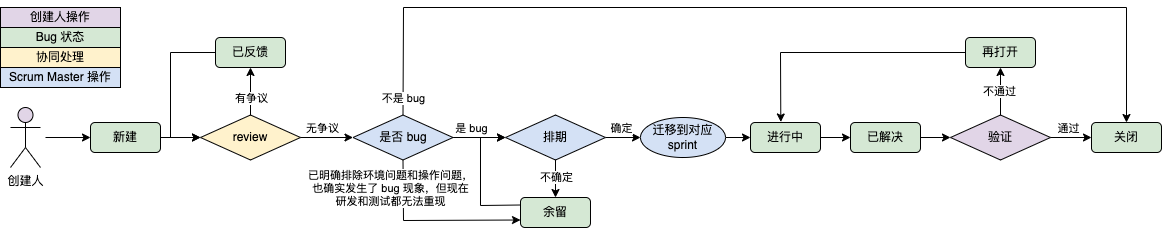

The diagram above was exported from draw.io. Its source (the exported page's mxGraphModel, read from the mxfile embedded in the PNG):
<mxGraphModel dx="1186" dy="796" grid="1" gridSize="10" guides="1" tooltips="1" connect="1" arrows="1" fold="1" page="1" pageScale="1" pageWidth="827" pageHeight="1169" math="0" shadow="0">
  <root>
    <mxCell id="0" />
    <mxCell id="1" parent="0" />
    <mxCell id="1Ac75Z1v_1QD4VG5n3Ug-1" value="新建" style="rounded=1;whiteSpace=wrap;html=1;fillColor=#D5E8D4;" vertex="1" parent="1">
      <mxGeometry x="170" y="215" width="70" height="30" as="geometry" />
    </mxCell>
    <mxCell id="1Ac75Z1v_1QD4VG5n3Ug-20" value="" style="endArrow=classic;html=1;rounded=0;exitX=1;exitY=0.5;exitDx=0;exitDy=0;entryX=0;entryY=0.5;entryDx=0;entryDy=0;" edge="1" parent="1" source="1Ac75Z1v_1QD4VG5n3Ug-1" target="1Ac75Z1v_1QD4VG5n3Ug-25">
      <mxGeometry width="50" height="50" relative="1" as="geometry">
        <mxPoint x="525" y="435" as="sourcePoint" />
        <mxPoint x="275" y="230" as="targetPoint" />
      </mxGeometry>
    </mxCell>
    <mxCell id="1Ac75Z1v_1QD4VG5n3Ug-24" value="" style="endArrow=classic;html=1;rounded=0;exitX=1;exitY=0.5;exitDx=0;exitDy=0;entryX=0;entryY=0.5;entryDx=0;entryDy=0;" edge="1" parent="1" target="1Ac75Z1v_1QD4VG5n3Ug-1">
      <mxGeometry width="50" height="50" relative="1" as="geometry">
        <mxPoint x="125" y="230" as="sourcePoint" />
        <mxPoint x="495" y="375" as="targetPoint" />
      </mxGeometry>
    </mxCell>
    <mxCell id="1Ac75Z1v_1QD4VG5n3Ug-25" value="review" style="rhombus;whiteSpace=wrap;html=1;fillColor=#FFF2CC;" vertex="1" parent="1">
      <mxGeometry x="280" y="207.5" width="100" height="45" as="geometry" />
    </mxCell>
    <mxCell id="1Ac75Z1v_1QD4VG5n3Ug-26" value="" style="endArrow=classic;html=1;rounded=0;exitX=0.5;exitY=0;exitDx=0;exitDy=0;" edge="1" parent="1" source="1Ac75Z1v_1QD4VG5n3Ug-25">
      <mxGeometry width="50" height="50" relative="1" as="geometry">
        <mxPoint x="400" y="260" as="sourcePoint" />
        <mxPoint x="330" y="160" as="targetPoint" />
      </mxGeometry>
    </mxCell>
    <mxCell id="1Ac75Z1v_1QD4VG5n3Ug-27" value="有争议" style="edgeLabel;html=1;align=center;verticalAlign=middle;resizable=0;points=[];" vertex="1" connectable="0" parent="1Ac75Z1v_1QD4VG5n3Ug-26">
      <mxGeometry x="-0.2632" y="-1" relative="1" as="geometry">
        <mxPoint x="-1" as="offset" />
      </mxGeometry>
    </mxCell>
    <mxCell id="1Ac75Z1v_1QD4VG5n3Ug-28" value="已反馈" style="rounded=1;whiteSpace=wrap;html=1;fillColor=#D5E8D4;" vertex="1" parent="1">
      <mxGeometry x="295" y="130" width="70" height="30" as="geometry" />
    </mxCell>
    <mxCell id="1Ac75Z1v_1QD4VG5n3Ug-31" value="创建人" style="shape=umlActor;verticalLabelPosition=bottom;verticalAlign=top;html=1;outlineConnect=0;fillColor=#E1D5E7;" vertex="1" parent="1">
      <mxGeometry x="90" y="200" width="30" height="60" as="geometry" />
    </mxCell>
    <mxCell id="1Ac75Z1v_1QD4VG5n3Ug-33" value="进行中" style="rounded=1;whiteSpace=wrap;html=1;fillColor=#D5E8D4;" vertex="1" parent="1">
      <mxGeometry x="830" y="215" width="70" height="30" as="geometry" />
    </mxCell>
    <mxCell id="1Ac75Z1v_1QD4VG5n3Ug-35" value="已解决" style="rounded=1;whiteSpace=wrap;html=1;fillColor=#D5E8D4;" vertex="1" parent="1">
      <mxGeometry x="930" y="215" width="70" height="30" as="geometry" />
    </mxCell>
    <mxCell id="1Ac75Z1v_1QD4VG5n3Ug-42" value="" style="endArrow=classic;html=1;rounded=0;exitX=1;exitY=0.5;exitDx=0;exitDy=0;entryX=0;entryY=0.5;entryDx=0;entryDy=0;" edge="1" parent="1" source="1Ac75Z1v_1QD4VG5n3Ug-33" target="1Ac75Z1v_1QD4VG5n3Ug-35">
      <mxGeometry width="50" height="50" relative="1" as="geometry">
        <mxPoint x="330" y="340" as="sourcePoint" />
        <mxPoint x="330" y="400" as="targetPoint" />
      </mxGeometry>
    </mxCell>
    <mxCell id="1Ac75Z1v_1QD4VG5n3Ug-53" value="" style="endArrow=classic;html=1;rounded=0;exitX=1;exitY=0.5;exitDx=0;exitDy=0;" edge="1" parent="1" source="1Ac75Z1v_1QD4VG5n3Ug-69" target="1Ac75Z1v_1QD4VG5n3Ug-70">
      <mxGeometry width="50" height="50" relative="1" as="geometry">
        <mxPoint x="490" y="340" as="sourcePoint" />
        <mxPoint x="490" y="380" as="targetPoint" />
      </mxGeometry>
    </mxCell>
    <mxCell id="1Ac75Z1v_1QD4VG5n3Ug-56" value="" style="endArrow=classic;html=1;rounded=0;exitX=1;exitY=0.5;exitDx=0;exitDy=0;entryX=0;entryY=0.5;entryDx=0;entryDy=0;" edge="1" parent="1" source="1Ac75Z1v_1QD4VG5n3Ug-70" target="1Ac75Z1v_1QD4VG5n3Ug-33">
      <mxGeometry width="50" height="50" relative="1" as="geometry">
        <mxPoint x="490" y="420" as="sourcePoint" />
        <mxPoint x="490" y="450" as="targetPoint" />
      </mxGeometry>
    </mxCell>
    <mxCell id="1Ac75Z1v_1QD4VG5n3Ug-58" value="" style="endArrow=classic;html=1;rounded=0;exitX=0;exitY=0.5;exitDx=0;exitDy=0;entryX=0;entryY=0.5;entryDx=0;entryDy=0;" edge="1" parent="1" source="1Ac75Z1v_1QD4VG5n3Ug-28" target="1Ac75Z1v_1QD4VG5n3Ug-25">
      <mxGeometry width="50" height="50" relative="1" as="geometry">
        <mxPoint x="390" y="400" as="sourcePoint" />
        <mxPoint x="440" y="350" as="targetPoint" />
        <Array as="points">
          <mxPoint x="250" y="145" />
          <mxPoint x="250" y="230" />
        </Array>
      </mxGeometry>
    </mxCell>
    <mxCell id="1Ac75Z1v_1QD4VG5n3Ug-59" value="" style="endArrow=classic;html=1;rounded=0;exitX=1;exitY=0.5;exitDx=0;exitDy=0;entryX=0;entryY=0.5;entryDx=0;entryDy=0;" edge="1" parent="1" source="1Ac75Z1v_1QD4VG5n3Ug-25" target="1Ac75Z1v_1QD4VG5n3Ug-68">
      <mxGeometry width="50" height="50" relative="1" as="geometry">
        <mxPoint x="330" y="252.5" as="sourcePoint" />
        <mxPoint x="440" y="230" as="targetPoint" />
      </mxGeometry>
    </mxCell>
    <mxCell id="1Ac75Z1v_1QD4VG5n3Ug-60" value="无争议" style="edgeLabel;html=1;align=center;verticalAlign=middle;resizable=0;points=[];" vertex="1" connectable="0" parent="1Ac75Z1v_1QD4VG5n3Ug-59">
      <mxGeometry x="-0.2174" relative="1" as="geometry">
        <mxPoint y="-10" as="offset" />
      </mxGeometry>
    </mxCell>
    <mxCell id="1Ac75Z1v_1QD4VG5n3Ug-62" value="" style="endArrow=classic;html=1;rounded=0;exitX=1;exitY=0.5;exitDx=0;exitDy=0;entryX=0;entryY=0.5;entryDx=0;entryDy=0;" edge="1" parent="1" source="1Ac75Z1v_1QD4VG5n3Ug-68" target="1Ac75Z1v_1QD4VG5n3Ug-69">
      <mxGeometry width="50" height="50" relative="1" as="geometry">
        <mxPoint x="540" y="228.75" as="sourcePoint" />
        <mxPoint x="530" y="300" as="targetPoint" />
      </mxGeometry>
    </mxCell>
    <mxCell id="1Ac75Z1v_1QD4VG5n3Ug-63" value="是 bug" style="edgeLabel;html=1;align=center;verticalAlign=middle;resizable=0;points=[];" vertex="1" connectable="0" parent="1Ac75Z1v_1QD4VG5n3Ug-62">
      <mxGeometry x="-0.4667" y="1" relative="1" as="geometry">
        <mxPoint x="4" y="-9" as="offset" />
      </mxGeometry>
    </mxCell>
    <mxCell id="1Ac75Z1v_1QD4VG5n3Ug-67" value="确定" style="edgeLabel;html=1;align=center;verticalAlign=middle;resizable=0;points=[];" vertex="1" connectable="0" parent="1">
      <mxGeometry x="700" y="220" as="geometry" />
    </mxCell>
    <mxCell id="1Ac75Z1v_1QD4VG5n3Ug-68" value="是否 bug" style="rhombus;whiteSpace=wrap;html=1;fillColor=#D4E1F5;" vertex="1" parent="1">
      <mxGeometry x="432.5" y="207.5" width="100" height="45" as="geometry" />
    </mxCell>
    <mxCell id="1Ac75Z1v_1QD4VG5n3Ug-69" value="排期" style="rhombus;whiteSpace=wrap;html=1;fillColor=#D4E1F5;" vertex="1" parent="1">
      <mxGeometry x="585" y="207.5" width="100" height="45" as="geometry" />
    </mxCell>
    <mxCell id="1Ac75Z1v_1QD4VG5n3Ug-70" value="迁移到对应 sprint" style="ellipse;whiteSpace=wrap;html=1;fillColor=#D4E1F5;" vertex="1" parent="1">
      <mxGeometry x="720" y="210" width="85" height="40" as="geometry" />
    </mxCell>
    <mxCell id="1Ac75Z1v_1QD4VG5n3Ug-72" value="验证" style="rhombus;whiteSpace=wrap;html=1;fillColor=#E1D5E7;" vertex="1" parent="1">
      <mxGeometry x="1030" y="207.5" width="100" height="45" as="geometry" />
    </mxCell>
    <mxCell id="1Ac75Z1v_1QD4VG5n3Ug-73" value="" style="endArrow=classic;html=1;rounded=0;exitX=1;exitY=0.5;exitDx=0;exitDy=0;entryX=0;entryY=0.5;entryDx=0;entryDy=0;" edge="1" parent="1" source="1Ac75Z1v_1QD4VG5n3Ug-35" target="1Ac75Z1v_1QD4VG5n3Ug-72">
      <mxGeometry width="50" height="50" relative="1" as="geometry">
        <mxPoint x="540" y="400" as="sourcePoint" />
        <mxPoint x="590" y="350" as="targetPoint" />
      </mxGeometry>
    </mxCell>
    <mxCell id="1Ac75Z1v_1QD4VG5n3Ug-76" value="再打开" style="rounded=1;whiteSpace=wrap;html=1;fillColor=#D5E8D4;" vertex="1" parent="1">
      <mxGeometry x="1045" y="130" width="70" height="30" as="geometry" />
    </mxCell>
    <mxCell id="1Ac75Z1v_1QD4VG5n3Ug-77" value="" style="endArrow=classic;html=1;rounded=0;exitX=0.5;exitY=0;exitDx=0;exitDy=0;entryX=0.5;entryY=1;entryDx=0;entryDy=0;" edge="1" parent="1" source="1Ac75Z1v_1QD4VG5n3Ug-72" target="1Ac75Z1v_1QD4VG5n3Ug-76">
      <mxGeometry width="50" height="50" relative="1" as="geometry">
        <mxPoint x="660" y="310" as="sourcePoint" />
        <mxPoint x="710" y="260" as="targetPoint" />
      </mxGeometry>
    </mxCell>
    <mxCell id="1Ac75Z1v_1QD4VG5n3Ug-79" value="不通过" style="edgeLabel;html=1;align=center;verticalAlign=middle;resizable=0;points=[];" vertex="1" connectable="0" parent="1Ac75Z1v_1QD4VG5n3Ug-77">
      <mxGeometry x="0.021" y="2" relative="1" as="geometry">
        <mxPoint as="offset" />
      </mxGeometry>
    </mxCell>
    <mxCell id="1Ac75Z1v_1QD4VG5n3Ug-80" value="" style="endArrow=classic;html=1;rounded=0;exitX=0;exitY=0.5;exitDx=0;exitDy=0;entryX=0.433;entryY=-0.017;entryDx=0;entryDy=0;entryPerimeter=0;" edge="1" parent="1" source="1Ac75Z1v_1QD4VG5n3Ug-76" target="1Ac75Z1v_1QD4VG5n3Ug-33">
      <mxGeometry width="50" height="50" relative="1" as="geometry">
        <mxPoint x="630" y="330" as="sourcePoint" />
        <mxPoint x="680" y="280" as="targetPoint" />
        <Array as="points">
          <mxPoint x="860" y="145" />
        </Array>
      </mxGeometry>
    </mxCell>
    <mxCell id="1Ac75Z1v_1QD4VG5n3Ug-81" value="关闭" style="rounded=1;whiteSpace=wrap;html=1;fillColor=#D5E8D4;" vertex="1" parent="1">
      <mxGeometry x="1171" y="215" width="70" height="30" as="geometry" />
    </mxCell>
    <mxCell id="1Ac75Z1v_1QD4VG5n3Ug-82" value="" style="endArrow=classic;html=1;rounded=0;exitX=1;exitY=0.5;exitDx=0;exitDy=0;entryX=0;entryY=0.5;entryDx=0;entryDy=0;" edge="1" parent="1" source="1Ac75Z1v_1QD4VG5n3Ug-72" target="1Ac75Z1v_1QD4VG5n3Ug-81">
      <mxGeometry width="50" height="50" relative="1" as="geometry">
        <mxPoint x="770" y="440" as="sourcePoint" />
        <mxPoint x="820" y="390" as="targetPoint" />
      </mxGeometry>
    </mxCell>
    <mxCell id="1Ac75Z1v_1QD4VG5n3Ug-83" value="通过" style="edgeLabel;html=1;align=center;verticalAlign=middle;resizable=0;points=[];" vertex="1" connectable="0" parent="1Ac75Z1v_1QD4VG5n3Ug-82">
      <mxGeometry x="-0.1707" y="3" relative="1" as="geometry">
        <mxPoint y="-7" as="offset" />
      </mxGeometry>
    </mxCell>
    <mxCell id="1Ac75Z1v_1QD4VG5n3Ug-84" value="" style="endArrow=classic;html=1;rounded=0;exitX=0.5;exitY=1;exitDx=0;exitDy=0;entryX=0.5;entryY=0;entryDx=0;entryDy=0;" edge="1" parent="1" source="1Ac75Z1v_1QD4VG5n3Ug-69" target="1Ac75Z1v_1QD4VG5n3Ug-86">
      <mxGeometry width="50" height="50" relative="1" as="geometry">
        <mxPoint x="630" y="440" as="sourcePoint" />
        <mxPoint x="635" y="300" as="targetPoint" />
      </mxGeometry>
    </mxCell>
    <mxCell id="1Ac75Z1v_1QD4VG5n3Ug-85" value="不确定" style="edgeLabel;html=1;align=center;verticalAlign=middle;resizable=0;points=[];" vertex="1" connectable="0" parent="1Ac75Z1v_1QD4VG5n3Ug-84">
      <mxGeometry x="-0.12" relative="1" as="geometry">
        <mxPoint as="offset" />
      </mxGeometry>
    </mxCell>
    <mxCell id="1Ac75Z1v_1QD4VG5n3Ug-86" value="余留" style="rounded=1;whiteSpace=wrap;html=1;fillColor=#D5E8D4;" vertex="1" parent="1">
      <mxGeometry x="600" y="290" width="70" height="30" as="geometry" />
    </mxCell>
    <mxCell id="1Ac75Z1v_1QD4VG5n3Ug-88" value="创建人操作" style="rounded=0;whiteSpace=wrap;html=1;fillColor=#E1D5E7;" vertex="1" parent="1">
      <mxGeometry x="80" y="100" width="120" height="20" as="geometry" />
    </mxCell>
    <mxCell id="1Ac75Z1v_1QD4VG5n3Ug-89" value="Bug 状态" style="rounded=0;whiteSpace=wrap;html=1;fillColor=#D5E8D4;" vertex="1" parent="1">
      <mxGeometry x="80" y="120" width="120" height="20" as="geometry" />
    </mxCell>
    <mxCell id="1Ac75Z1v_1QD4VG5n3Ug-90" value="协同处理" style="rounded=0;whiteSpace=wrap;html=1;fillColor=#FFF2CC;" vertex="1" parent="1">
      <mxGeometry x="80" y="140" width="120" height="20" as="geometry" />
    </mxCell>
    <mxCell id="1Ac75Z1v_1QD4VG5n3Ug-91" value="Scrum Master 操作" style="rounded=0;whiteSpace=wrap;html=1;fillColor=#D4E1F5;" vertex="1" parent="1">
      <mxGeometry x="80" y="160" width="120" height="20" as="geometry" />
    </mxCell>
    <mxCell id="1Ac75Z1v_1QD4VG5n3Ug-93" value="" style="endArrow=classic;html=1;rounded=0;exitX=0.5;exitY=0;exitDx=0;exitDy=0;entryX=0.5;entryY=0;entryDx=0;entryDy=0;" edge="1" parent="1" source="1Ac75Z1v_1QD4VG5n3Ug-68" target="1Ac75Z1v_1QD4VG5n3Ug-81">
      <mxGeometry width="50" height="50" relative="1" as="geometry">
        <mxPoint x="630" y="430" as="sourcePoint" />
        <mxPoint x="680" y="380" as="targetPoint" />
        <Array as="points">
          <mxPoint x="483" y="100" />
          <mxPoint x="1206" y="100" />
        </Array>
      </mxGeometry>
    </mxCell>
    <mxCell id="1Ac75Z1v_1QD4VG5n3Ug-94" value="不是 bug" style="edgeLabel;html=1;align=center;verticalAlign=middle;resizable=0;points=[];" vertex="1" connectable="0" parent="1Ac75Z1v_1QD4VG5n3Ug-93">
      <mxGeometry x="-0.9482" relative="1" as="geometry">
        <mxPoint y="7" as="offset" />
      </mxGeometry>
    </mxCell>
    <mxCell id="1Ac75Z1v_1QD4VG5n3Ug-95" value="" style="endArrow=classic;html=1;rounded=0;exitX=0.5;exitY=1;exitDx=0;exitDy=0;entryX=0;entryY=0.75;entryDx=0;entryDy=0;" edge="1" parent="1" source="1Ac75Z1v_1QD4VG5n3Ug-68" target="1Ac75Z1v_1QD4VG5n3Ug-86">
      <mxGeometry width="50" height="50" relative="1" as="geometry">
        <mxPoint x="630" y="240" as="sourcePoint" />
        <mxPoint x="680" y="190" as="targetPoint" />
        <Array as="points">
          <mxPoint x="483" y="313" />
        </Array>
      </mxGeometry>
    </mxCell>
    <mxCell id="1Ac75Z1v_1QD4VG5n3Ug-96" value="已明确排除环境问题和操作问题，&lt;br&gt;也确实发生了 bug 现象，但现在&lt;br&gt;研发和测试都无法重现" style="edgeLabel;html=1;align=center;verticalAlign=middle;resizable=0;points=[];" vertex="1" connectable="0" parent="1Ac75Z1v_1QD4VG5n3Ug-95">
      <mxGeometry x="-0.7463" relative="1" as="geometry">
        <mxPoint x="-13" y="5" as="offset" />
      </mxGeometry>
    </mxCell>
    <mxCell id="1Ac75Z1v_1QD4VG5n3Ug-97" value="" style="endArrow=classic;html=1;rounded=0;entryX=0;entryY=0.5;entryDx=0;entryDy=0;exitX=0;exitY=0.25;exitDx=0;exitDy=0;" edge="1" parent="1" source="1Ac75Z1v_1QD4VG5n3Ug-86" target="1Ac75Z1v_1QD4VG5n3Ug-69">
      <mxGeometry width="50" height="50" relative="1" as="geometry">
        <mxPoint x="600" y="290" as="sourcePoint" />
        <mxPoint x="560" y="230" as="targetPoint" />
        <Array as="points">
          <mxPoint x="560" y="298" />
          <mxPoint x="560" y="230" />
        </Array>
      </mxGeometry>
    </mxCell>
  </root>
</mxGraphModel>